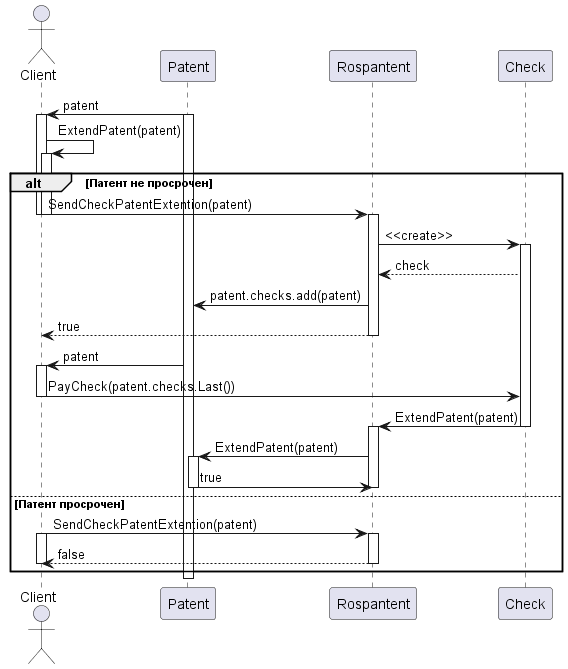

The diagram above was rendered by PlantUML. Its source (embedded in the PNG):
@startuml "SequenceDiagrammPatentRegistration"
actor Client
participant Patent
participant Rospantent
participant Check


Client<-Patent: patent
activate Client
activate Patent
Client->Client: ExtendPatent(patent)
activate Client
alt Патент не просрочен    
    Client->Rospantent: SendCheckPatentExtention(patent)
    deactivate Client
    deactivate Client
    activate Rospantent
    Rospantent->Check: <<create>>
    activate Check
    Rospantent<--Check: check    
    Patent<-Rospantent: patent.checks.add(patent)    
    Client<--Rospantent: true    
    deactivate Rospantent

    Client<-Patent: patent
    activate Client    
    Client->Check: PayCheck(patent.checks.Last())
    deactivate Client        
    Rospantent<-Check: ExtendPatent(patent)
    deactivate Check
    activate Rospantent    
    Patent<-Rospantent: ExtendPatent(patent)
    activate Patent
    Patent->Rospantent: true
    deactivate Patent
    deactivate Rospantent      
else Патент просрочен
    Client->Rospantent: SendCheckPatentExtention(patent)
    activate Client
    activate Rospantent
    Client<--Rospantent: false
    deactivate Rospantent    
    deactivate Client
end
deactivate Patent  

@enduml